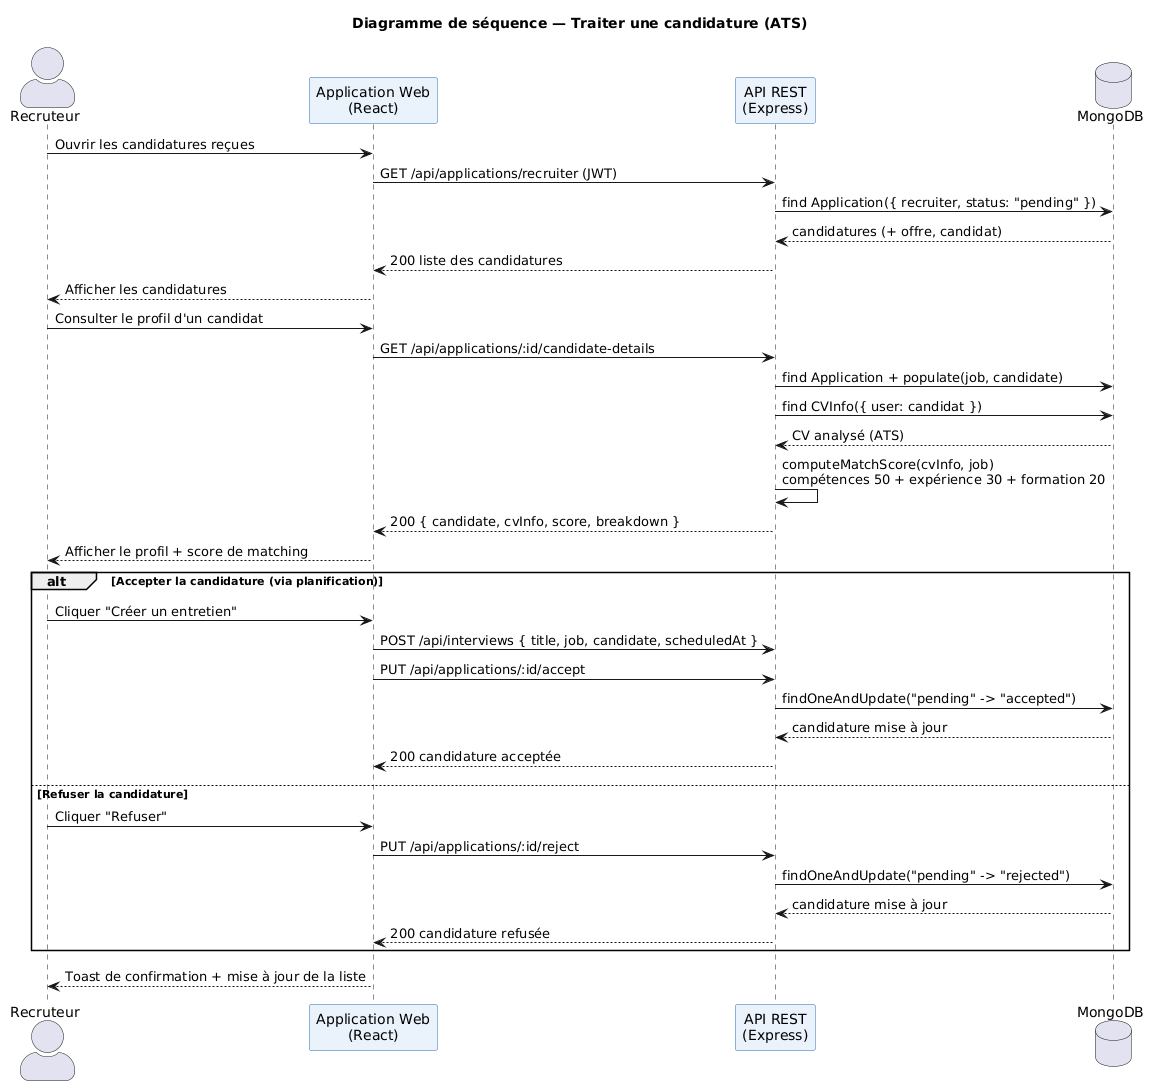

The diagram above was rendered by PlantUML. Its source (embedded in the PNG):
@startuml
' Diagramme de séquence - Traiter une candidature (analyse CV / ATS + décision)
title Diagramme de séquence — Traiter une candidature (ATS)

skinparam shadowing false
skinparam participant {
  BackgroundColor #EAF2FB
  BorderColor #2B6CB0
}
skinparam actorStyle awesome

actor "Recruteur" as R
participant "Application Web\n(React)" as Web
participant "API REST\n(Express)" as API
database "MongoDB" as DB

R -> Web : Ouvrir les candidatures reçues
Web -> API : GET /api/applications/recruiter (JWT)
API -> DB : find Application({ recruiter, status: "pending" })
DB --> API : candidatures (+ offre, candidat)
API --> Web : 200 liste des candidatures
Web --> R : Afficher les candidatures

R -> Web : Consulter le profil d'un candidat
Web -> API : GET /api/applications/:id/candidate-details
API -> DB : find Application + populate(job, candidate)
API -> DB : find CVInfo({ user: candidat })
DB --> API : CV analysé (ATS)
API -> API : computeMatchScore(cvInfo, job)\ncompétences 50 + expérience 30 + formation 20
API --> Web : 200 { candidate, cvInfo, score, breakdown }
Web --> R : Afficher le profil + score de matching

alt Accepter la candidature (via planification)
  R -> Web : Cliquer "Créer un entretien"
  Web -> API : POST /api/interviews { title, job, candidate, scheduledAt }
  Web -> API : PUT /api/applications/:id/accept
  API -> DB : findOneAndUpdate("pending" -> "accepted")
  DB --> API : candidature mise à jour
  API --> Web : 200 candidature acceptée
else Refuser la candidature
  R -> Web : Cliquer "Refuser"
  Web -> API : PUT /api/applications/:id/reject
  API -> DB : findOneAndUpdate("pending" -> "rejected")
  DB --> API : candidature mise à jour
  API --> Web : 200 candidature refusée
end
Web --> R : Toast de confirmation + mise à jour de la liste
@enduml